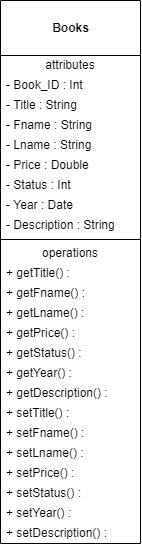

The diagram above was exported from draw.io. Its source (the exported page's mxGraphModel, read from the mxfile embedded in the PNG):
<mxGraphModel dx="981" dy="526" grid="1" gridSize="10" guides="1" tooltips="1" connect="1" arrows="1" fold="1" page="1" pageScale="1" pageWidth="850" pageHeight="1100" math="0" shadow="0">
  <root>
    <mxCell id="0" />
    <mxCell id="1" parent="0" />
    <mxCell id="kuX2J3vx7AxSiPg5eNyo-35" value="&lt;b&gt;&lt;br&gt;Books&lt;/b&gt;" style="swimlane;fontStyle=0;align=center;verticalAlign=top;childLayout=stackLayout;horizontal=1;startSize=55;horizontalStack=0;resizeParent=1;resizeParentMax=0;resizeLast=0;collapsible=0;marginBottom=0;html=1;" vertex="1" parent="1">
      <mxGeometry x="140" y="7" width="140" height="543" as="geometry" />
    </mxCell>
    <mxCell id="kuX2J3vx7AxSiPg5eNyo-36" value="attributes" style="text;html=1;strokeColor=none;fillColor=none;align=center;verticalAlign=middle;spacingLeft=4;spacingRight=4;overflow=hidden;rotatable=0;points=[[0,0.5],[1,0.5]];portConstraint=eastwest;" vertex="1" parent="kuX2J3vx7AxSiPg5eNyo-35">
      <mxGeometry y="55" width="140" height="20" as="geometry" />
    </mxCell>
    <mxCell id="kuX2J3vx7AxSiPg5eNyo-37" value="- Book_ID : Int" style="text;html=1;strokeColor=none;fillColor=none;align=left;verticalAlign=middle;spacingLeft=4;spacingRight=4;overflow=hidden;rotatable=0;points=[[0,0.5],[1,0.5]];portConstraint=eastwest;" vertex="1" parent="kuX2J3vx7AxSiPg5eNyo-35">
      <mxGeometry y="75" width="140" height="20" as="geometry" />
    </mxCell>
    <mxCell id="kuX2J3vx7AxSiPg5eNyo-45" value="- Title : String" style="text;html=1;strokeColor=none;fillColor=none;align=left;verticalAlign=middle;spacingLeft=4;spacingRight=4;overflow=hidden;rotatable=0;points=[[0,0.5],[1,0.5]];portConstraint=eastwest;" vertex="1" parent="kuX2J3vx7AxSiPg5eNyo-35">
      <mxGeometry y="95" width="140" height="20" as="geometry" />
    </mxCell>
    <mxCell id="kuX2J3vx7AxSiPg5eNyo-46" value="- Fname : String" style="text;html=1;strokeColor=none;fillColor=none;align=left;verticalAlign=middle;spacingLeft=4;spacingRight=4;overflow=hidden;rotatable=0;points=[[0,0.5],[1,0.5]];portConstraint=eastwest;" vertex="1" parent="kuX2J3vx7AxSiPg5eNyo-35">
      <mxGeometry y="115" width="140" height="20" as="geometry" />
    </mxCell>
    <mxCell id="kuX2J3vx7AxSiPg5eNyo-47" value="- Lname : String" style="text;html=1;strokeColor=none;fillColor=none;align=left;verticalAlign=middle;spacingLeft=4;spacingRight=4;overflow=hidden;rotatable=0;points=[[0,0.5],[1,0.5]];portConstraint=eastwest;" vertex="1" parent="kuX2J3vx7AxSiPg5eNyo-35">
      <mxGeometry y="135" width="140" height="20" as="geometry" />
    </mxCell>
    <mxCell id="kuX2J3vx7AxSiPg5eNyo-48" value="- Price : Double" style="text;html=1;strokeColor=none;fillColor=none;align=left;verticalAlign=middle;spacingLeft=4;spacingRight=4;overflow=hidden;rotatable=0;points=[[0,0.5],[1,0.5]];portConstraint=eastwest;" vertex="1" parent="kuX2J3vx7AxSiPg5eNyo-35">
      <mxGeometry y="155" width="140" height="20" as="geometry" />
    </mxCell>
    <mxCell id="kuX2J3vx7AxSiPg5eNyo-49" value="- Status : Int" style="text;html=1;strokeColor=none;fillColor=none;align=left;verticalAlign=middle;spacingLeft=4;spacingRight=4;overflow=hidden;rotatable=0;points=[[0,0.5],[1,0.5]];portConstraint=eastwest;" vertex="1" parent="kuX2J3vx7AxSiPg5eNyo-35">
      <mxGeometry y="175" width="140" height="20" as="geometry" />
    </mxCell>
    <mxCell id="kuX2J3vx7AxSiPg5eNyo-50" value="- Year : Date" style="text;html=1;strokeColor=none;fillColor=none;align=left;verticalAlign=middle;spacingLeft=4;spacingRight=4;overflow=hidden;rotatable=0;points=[[0,0.5],[1,0.5]];portConstraint=eastwest;" vertex="1" parent="kuX2J3vx7AxSiPg5eNyo-35">
      <mxGeometry y="195" width="140" height="20" as="geometry" />
    </mxCell>
    <mxCell id="kuX2J3vx7AxSiPg5eNyo-51" value="- Description : String" style="text;html=1;strokeColor=none;fillColor=none;align=left;verticalAlign=middle;spacingLeft=4;spacingRight=4;overflow=hidden;rotatable=0;points=[[0,0.5],[1,0.5]];portConstraint=eastwest;" vertex="1" parent="kuX2J3vx7AxSiPg5eNyo-35">
      <mxGeometry y="215" width="140" height="20" as="geometry" />
    </mxCell>
    <mxCell id="kuX2J3vx7AxSiPg5eNyo-40" value="" style="line;strokeWidth=1;fillColor=none;align=left;verticalAlign=middle;spacingTop=-1;spacingLeft=3;spacingRight=3;rotatable=0;labelPosition=right;points=[];portConstraint=eastwest;" vertex="1" parent="kuX2J3vx7AxSiPg5eNyo-35">
      <mxGeometry y="235" width="140" height="8" as="geometry" />
    </mxCell>
    <mxCell id="kuX2J3vx7AxSiPg5eNyo-41" value="operations" style="text;html=1;strokeColor=none;fillColor=none;align=center;verticalAlign=middle;spacingLeft=4;spacingRight=4;overflow=hidden;rotatable=0;points=[[0,0.5],[1,0.5]];portConstraint=eastwest;" vertex="1" parent="kuX2J3vx7AxSiPg5eNyo-35">
      <mxGeometry y="243" width="140" height="20" as="geometry" />
    </mxCell>
    <mxCell id="kuX2J3vx7AxSiPg5eNyo-52" value="+ getTitle() :" style="text;html=1;strokeColor=none;fillColor=none;align=left;verticalAlign=middle;spacingLeft=4;spacingRight=4;overflow=hidden;rotatable=0;points=[[0,0.5],[1,0.5]];portConstraint=eastwest;" vertex="1" parent="kuX2J3vx7AxSiPg5eNyo-35">
      <mxGeometry y="263" width="140" height="20" as="geometry" />
    </mxCell>
    <mxCell id="kuX2J3vx7AxSiPg5eNyo-53" value="+ getFname() :" style="text;html=1;strokeColor=none;fillColor=none;align=left;verticalAlign=middle;spacingLeft=4;spacingRight=4;overflow=hidden;rotatable=0;points=[[0,0.5],[1,0.5]];portConstraint=eastwest;" vertex="1" parent="kuX2J3vx7AxSiPg5eNyo-35">
      <mxGeometry y="283" width="140" height="20" as="geometry" />
    </mxCell>
    <mxCell id="kuX2J3vx7AxSiPg5eNyo-54" value="+ getLname() :" style="text;html=1;strokeColor=none;fillColor=none;align=left;verticalAlign=middle;spacingLeft=4;spacingRight=4;overflow=hidden;rotatable=0;points=[[0,0.5],[1,0.5]];portConstraint=eastwest;" vertex="1" parent="kuX2J3vx7AxSiPg5eNyo-35">
      <mxGeometry y="303" width="140" height="20" as="geometry" />
    </mxCell>
    <mxCell id="kuX2J3vx7AxSiPg5eNyo-55" value="+ getPrice() :" style="text;html=1;strokeColor=none;fillColor=none;align=left;verticalAlign=middle;spacingLeft=4;spacingRight=4;overflow=hidden;rotatable=0;points=[[0,0.5],[1,0.5]];portConstraint=eastwest;" vertex="1" parent="kuX2J3vx7AxSiPg5eNyo-35">
      <mxGeometry y="323" width="140" height="20" as="geometry" />
    </mxCell>
    <mxCell id="kuX2J3vx7AxSiPg5eNyo-56" value="+ getStatus() :" style="text;html=1;strokeColor=none;fillColor=none;align=left;verticalAlign=middle;spacingLeft=4;spacingRight=4;overflow=hidden;rotatable=0;points=[[0,0.5],[1,0.5]];portConstraint=eastwest;" vertex="1" parent="kuX2J3vx7AxSiPg5eNyo-35">
      <mxGeometry y="343" width="140" height="20" as="geometry" />
    </mxCell>
    <mxCell id="kuX2J3vx7AxSiPg5eNyo-57" value="+ getYear() :" style="text;html=1;strokeColor=none;fillColor=none;align=left;verticalAlign=middle;spacingLeft=4;spacingRight=4;overflow=hidden;rotatable=0;points=[[0,0.5],[1,0.5]];portConstraint=eastwest;" vertex="1" parent="kuX2J3vx7AxSiPg5eNyo-35">
      <mxGeometry y="363" width="140" height="20" as="geometry" />
    </mxCell>
    <mxCell id="kuX2J3vx7AxSiPg5eNyo-58" value="+ getDescription() :" style="text;html=1;strokeColor=none;fillColor=none;align=left;verticalAlign=middle;spacingLeft=4;spacingRight=4;overflow=hidden;rotatable=0;points=[[0,0.5],[1,0.5]];portConstraint=eastwest;" vertex="1" parent="kuX2J3vx7AxSiPg5eNyo-35">
      <mxGeometry y="383" width="140" height="20" as="geometry" />
    </mxCell>
    <mxCell id="kuX2J3vx7AxSiPg5eNyo-61" value="+ setTitle() :" style="text;html=1;strokeColor=none;fillColor=none;align=left;verticalAlign=middle;spacingLeft=4;spacingRight=4;overflow=hidden;rotatable=0;points=[[0,0.5],[1,0.5]];portConstraint=eastwest;" vertex="1" parent="kuX2J3vx7AxSiPg5eNyo-35">
      <mxGeometry y="403" width="140" height="20" as="geometry" />
    </mxCell>
    <mxCell id="kuX2J3vx7AxSiPg5eNyo-62" value="+ setFname() :" style="text;html=1;strokeColor=none;fillColor=none;align=left;verticalAlign=middle;spacingLeft=4;spacingRight=4;overflow=hidden;rotatable=0;points=[[0,0.5],[1,0.5]];portConstraint=eastwest;" vertex="1" parent="kuX2J3vx7AxSiPg5eNyo-35">
      <mxGeometry y="423" width="140" height="20" as="geometry" />
    </mxCell>
    <mxCell id="kuX2J3vx7AxSiPg5eNyo-63" value="+ setLname() :" style="text;html=1;strokeColor=none;fillColor=none;align=left;verticalAlign=middle;spacingLeft=4;spacingRight=4;overflow=hidden;rotatable=0;points=[[0,0.5],[1,0.5]];portConstraint=eastwest;" vertex="1" parent="kuX2J3vx7AxSiPg5eNyo-35">
      <mxGeometry y="443" width="140" height="20" as="geometry" />
    </mxCell>
    <mxCell id="kuX2J3vx7AxSiPg5eNyo-64" value="+ setPrice() :" style="text;html=1;strokeColor=none;fillColor=none;align=left;verticalAlign=middle;spacingLeft=4;spacingRight=4;overflow=hidden;rotatable=0;points=[[0,0.5],[1,0.5]];portConstraint=eastwest;" vertex="1" parent="kuX2J3vx7AxSiPg5eNyo-35">
      <mxGeometry y="463" width="140" height="20" as="geometry" />
    </mxCell>
    <mxCell id="kuX2J3vx7AxSiPg5eNyo-65" value="+ setStatus() :" style="text;html=1;strokeColor=none;fillColor=none;align=left;verticalAlign=middle;spacingLeft=4;spacingRight=4;overflow=hidden;rotatable=0;points=[[0,0.5],[1,0.5]];portConstraint=eastwest;" vertex="1" parent="kuX2J3vx7AxSiPg5eNyo-35">
      <mxGeometry y="483" width="140" height="20" as="geometry" />
    </mxCell>
    <mxCell id="kuX2J3vx7AxSiPg5eNyo-66" value="+ setYear() :" style="text;html=1;strokeColor=none;fillColor=none;align=left;verticalAlign=middle;spacingLeft=4;spacingRight=4;overflow=hidden;rotatable=0;points=[[0,0.5],[1,0.5]];portConstraint=eastwest;" vertex="1" parent="kuX2J3vx7AxSiPg5eNyo-35">
      <mxGeometry y="503" width="140" height="20" as="geometry" />
    </mxCell>
    <mxCell id="kuX2J3vx7AxSiPg5eNyo-67" value="+ setDescription() :" style="text;html=1;strokeColor=none;fillColor=none;align=left;verticalAlign=middle;spacingLeft=4;spacingRight=4;overflow=hidden;rotatable=0;points=[[0,0.5],[1,0.5]];portConstraint=eastwest;" vertex="1" parent="kuX2J3vx7AxSiPg5eNyo-35">
      <mxGeometry y="523" width="140" height="20" as="geometry" />
    </mxCell>
  </root>
</mxGraphModel>